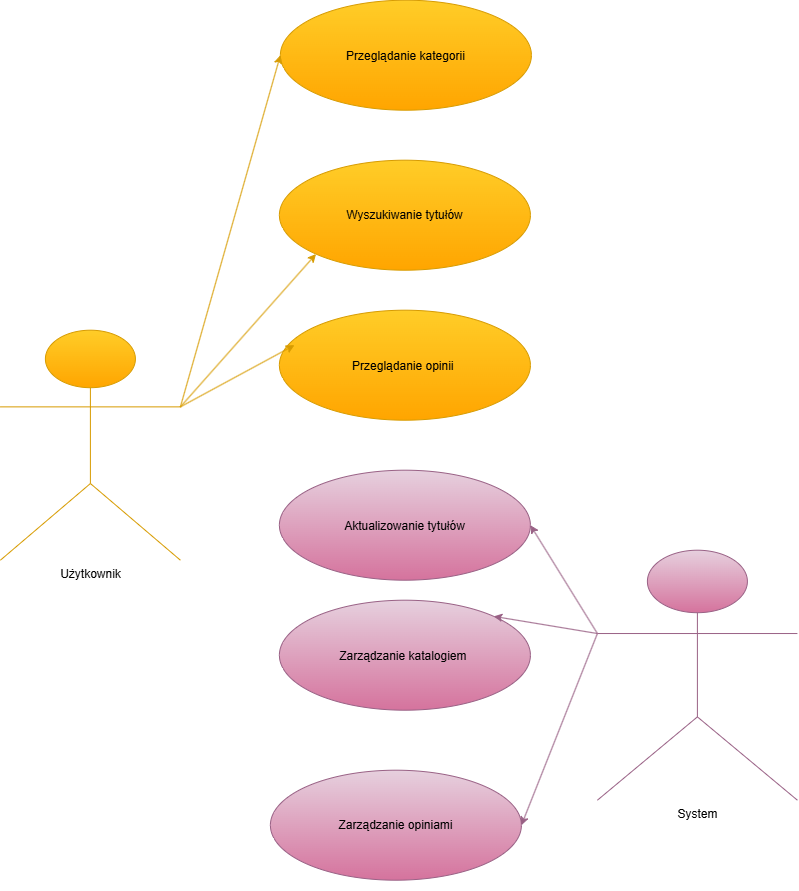

The diagram above was exported from draw.io. Its source (the exported page's mxGraphModel, read from the mxfile embedded in the PNG):
<mxGraphModel dx="1488" dy="1987" grid="1" gridSize="10" guides="1" tooltips="1" connect="1" arrows="1" fold="1" page="1" pageScale="1" pageWidth="827" pageHeight="1169" math="0" shadow="0">
  <root>
    <mxCell id="0" />
    <mxCell id="1" parent="0" />
    <mxCell id="fk_lw3uIXDPYUa_SF2wu-1" parent="1" style="ellipse;whiteSpace=wrap;html=1;shapeInside=1;fillColor=#ffcd28;strokeColor=#d79b00;gradientColor=#ffa500;" value="&lt;div style=&quot;&quot;&gt;&lt;br&gt;&lt;/div&gt;&lt;div style=&quot;&quot;&gt;&lt;br&gt;&lt;/div&gt;&lt;div style=&quot;&quot;&gt;Wyszukiwanie tytułów&lt;/div&gt;&lt;div style=&quot;&quot;&gt;&lt;br&gt;&lt;/div&gt;" vertex="1">
      <mxGeometry height="110" width="251" x="309" y="10" as="geometry" />
    </mxCell>
    <mxCell id="fk_lw3uIXDPYUa_SF2wu-2" parent="1" style="ellipse;whiteSpace=wrap;html=1;shapeInside=1;fillColor=#ffcd28;gradientColor=#ffa500;strokeColor=#d79b00;" value="&lt;div&gt;&lt;br&gt;&lt;/div&gt;&lt;div&gt;&lt;br&gt;&lt;/div&gt;&lt;div&gt;&lt;br&gt;&lt;/div&gt;&lt;div&gt;Przeglądanie opinii&amp;nbsp;&lt;/div&gt;" vertex="1">
      <mxGeometry height="110" width="251" x="309" y="160" as="geometry" />
    </mxCell>
    <mxCell id="fk_lw3uIXDPYUa_SF2wu-3" parent="1" style="ellipse;whiteSpace=wrap;html=1;shapeInside=1;fillColor=#e6d0de;gradientColor=#d5739d;strokeColor=#996185;" value="Aktualizowanie tytułów" vertex="1">
      <mxGeometry height="110" width="251" x="309" y="320" as="geometry" />
    </mxCell>
    <mxCell id="fk_lw3uIXDPYUa_SF2wu-4" parent="1" style="ellipse;whiteSpace=wrap;html=1;shapeInside=1;fillColor=#e6d0de;gradientColor=#d5739d;strokeColor=#996185;" value="&lt;div&gt;&lt;br&gt;&lt;/div&gt;&lt;div&gt;&lt;br&gt;&lt;/div&gt;&lt;div&gt;&lt;br&gt;&lt;/div&gt;&lt;div&gt;Zarządzanie katalogiem&amp;nbsp;&lt;/div&gt;" vertex="1">
      <mxGeometry height="110" width="251" x="309" y="450" as="geometry" />
    </mxCell>
    <mxCell id="fk_lw3uIXDPYUa_SF2wu-5" parent="1" style="ellipse;whiteSpace=wrap;html=1;shapeInside=1;fillColor=#e6d0de;gradientColor=#d5739d;strokeColor=#996185;" value="&lt;div&gt;&lt;br&gt;&lt;/div&gt;&lt;div&gt;&lt;div&gt;&lt;br&gt;&lt;/div&gt;&lt;div&gt;&lt;br&gt;&lt;/div&gt;&lt;div&gt;&lt;br&gt;&lt;/div&gt;&lt;div&gt;Zarządzanie opiniami&lt;/div&gt;&lt;/div&gt;" vertex="1">
      <mxGeometry height="110" width="251" x="300" y="620" as="geometry" />
    </mxCell>
    <mxCell id="fk_lw3uIXDPYUa_SF2wu-17" parent="1" style="shape=umlActor;verticalLabelPosition=bottom;verticalAlign=top;html=1;outlineConnect=0;fillColor=#ffcd28;strokeColor=#d79b00;gradientColor=#ffa500;" value="Użytkownik" vertex="1">
      <mxGeometry height="230" width="180" x="30" y="180" as="geometry" />
    </mxCell>
    <mxCell id="fk_lw3uIXDPYUa_SF2wu-23" parent="1" style="shape=umlActor;verticalLabelPosition=bottom;verticalAlign=top;html=1;outlineConnect=0;fillColor=#e6d0de;strokeColor=#996185;gradientColor=#d5739d;" value="System&lt;div&gt;&lt;br&gt;&lt;/div&gt;" vertex="1">
      <mxGeometry height="250" width="200" x="627" y="400" as="geometry" />
    </mxCell>
    <mxCell id="fk_lw3uIXDPYUa_SF2wu-25" edge="1" parent="1" source="fk_lw3uIXDPYUa_SF2wu-17" style="endArrow=classic;html=1;rounded=0;entryX=0;entryY=1;entryDx=0;entryDy=0;exitX=1;exitY=0.3333333333333333;exitDx=0;exitDy=0;exitPerimeter=0;fillColor=#ffcd28;gradientColor=#ffa500;strokeColor=#d79b00;" target="fk_lw3uIXDPYUa_SF2wu-1" value="">
      <mxGeometry height="50" relative="1" width="50" as="geometry">
        <mxPoint x="250" y="170" as="sourcePoint" />
        <mxPoint x="300" y="120" as="targetPoint" />
      </mxGeometry>
    </mxCell>
    <mxCell id="fk_lw3uIXDPYUa_SF2wu-26" edge="1" parent="1" source="fk_lw3uIXDPYUa_SF2wu-17" style="endArrow=classic;html=1;rounded=0;entryX=0.06;entryY=0.318;entryDx=0;entryDy=0;exitX=1;exitY=0.3333333333333333;exitDx=0;exitDy=0;exitPerimeter=0;entryPerimeter=0;fillColor=#ffcd28;gradientColor=#ffa500;strokeColor=#d79b00;" target="fk_lw3uIXDPYUa_SF2wu-2" value="">
      <mxGeometry height="50" relative="1" width="50" as="geometry">
        <mxPoint x="310" y="266" as="sourcePoint" />
        <mxPoint x="406" y="200" as="targetPoint" />
      </mxGeometry>
    </mxCell>
    <mxCell id="fk_lw3uIXDPYUa_SF2wu-31" edge="1" parent="1" source="fk_lw3uIXDPYUa_SF2wu-23" style="endArrow=classic;html=1;rounded=0;entryX=1;entryY=0;entryDx=0;entryDy=0;exitX=0;exitY=0.3333333333333333;exitDx=0;exitDy=0;exitPerimeter=0;fillColor=#e6d0de;gradientColor=#d5739d;strokeColor=#996185;" target="fk_lw3uIXDPYUa_SF2wu-4" value="">
      <mxGeometry height="50" relative="1" width="50" as="geometry">
        <mxPoint x="500" y="612" as="sourcePoint" />
        <mxPoint x="614" y="540" as="targetPoint" />
      </mxGeometry>
    </mxCell>
    <mxCell id="fk_lw3uIXDPYUa_SF2wu-32" edge="1" parent="1" source="fk_lw3uIXDPYUa_SF2wu-23" style="endArrow=classic;html=1;rounded=0;exitX=0;exitY=0.3333333333333333;exitDx=0;exitDy=0;exitPerimeter=0;entryX=1;entryY=0.5;entryDx=0;entryDy=0;fillColor=#e6d0de;gradientColor=#d5739d;strokeColor=#996185;" target="fk_lw3uIXDPYUa_SF2wu-5" value="">
      <mxGeometry height="50" relative="1" width="50" as="geometry">
        <mxPoint x="590" y="330.0033333333334" as="sourcePoint" />
        <mxPoint x="724" y="596.67" as="targetPoint" />
      </mxGeometry>
    </mxCell>
    <mxCell id="fk_lw3uIXDPYUa_SF2wu-33" edge="1" parent="1" source="fk_lw3uIXDPYUa_SF2wu-23" style="endArrow=classic;html=1;rounded=0;entryX=1;entryY=0.5;entryDx=0;entryDy=0;exitX=0;exitY=0.3333333333333333;exitDx=0;exitDy=0;exitPerimeter=0;fillColor=#e6d0de;gradientColor=#d5739d;strokeColor=#996185;" target="fk_lw3uIXDPYUa_SF2wu-3" value="">
      <mxGeometry height="50" relative="1" width="50" as="geometry">
        <mxPoint x="714" y="407" as="sourcePoint" />
        <mxPoint x="610" y="400" as="targetPoint" />
      </mxGeometry>
    </mxCell>
    <mxCell id="kWqyTIMXOGWoBcsgqsFz-4" parent="1" style="ellipse;whiteSpace=wrap;html=1;shapeInside=1;fillColor=#ffcd28;strokeColor=#d79b00;gradientColor=#ffa500;" value="Przeglądanie kategorii" vertex="1">
      <mxGeometry height="110" width="251" x="310" y="-150" as="geometry" />
    </mxCell>
    <mxCell id="kWqyTIMXOGWoBcsgqsFz-5" edge="1" parent="1" source="fk_lw3uIXDPYUa_SF2wu-17" style="endArrow=classic;html=1;rounded=0;entryX=0;entryY=0.5;entryDx=0;entryDy=0;exitX=1;exitY=0.3333333333333333;exitDx=0;exitDy=0;exitPerimeter=0;fillColor=#ffcd28;gradientColor=#ffa500;strokeColor=#d79b00;" target="kWqyTIMXOGWoBcsgqsFz-4" value="">
      <mxGeometry height="50" relative="1" width="50" as="geometry">
        <mxPoint x="190" y="223" as="sourcePoint" />
        <mxPoint x="326" y="70" as="targetPoint" />
      </mxGeometry>
    </mxCell>
  </root>
</mxGraphModel>